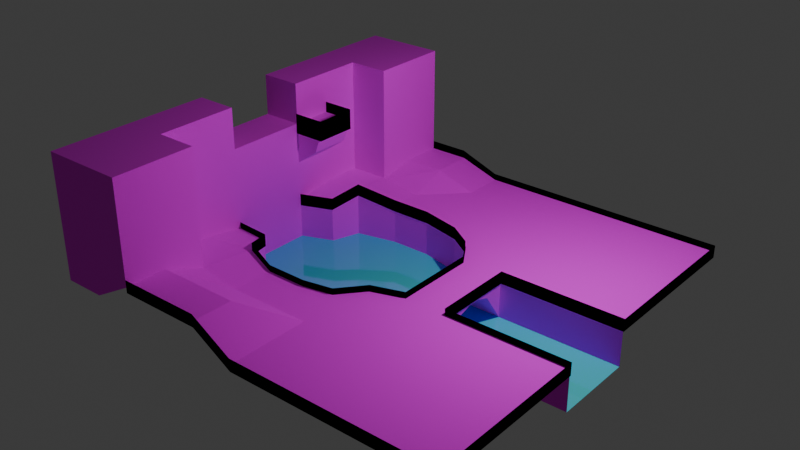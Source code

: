 # Source: TestMapBase.blend  (saved by Blender 4.4.32; exported with 4.5.12 LTS)
import bpy
from mathutils import Matrix  # noqa: F401  (used for matrix-valued properties, if any)

bpy.ops.wm.read_factory_settings(use_empty=True)
scene = bpy.context.scene
scene.name = 'Scene'

# ---- collections
col_collection = bpy.data.collections.new('Collection'); scene.collection.children.link(col_collection)

# ---- images (referenced by path relative to the original .blend; pixels are not part of the script)
import os
ASSET_DIR = os.environ.get("B2B_ASSET_DIR", "")  # directory of the original .blend (textures are referenced by path, not embedded)
HERE = os.path.dirname(os.path.abspath(__file__))  # packed textures are extracted next to this script under _unpacked/

def load_image(name, relpath, width, height, colorspace="sRGB"):
    """Load a texture the original file referenced (path relative to the .blend, or extracted next to this script)."""
    p = next((c for c in (os.path.join(HERE, relpath), os.path.join(ASSET_DIR, relpath)) if relpath and os.path.exists(c)), "")
    if p:
        img = bpy.data.images.load(p, check_existing=True)
        img.name = name
    else:  # same state as the original file: an image datablock whose file is absent (Cycles renders it pink)
        img = bpy.data.images.new(name, width, height)
        img.source = "FILE"
        img.filepath = "//" + (relpath or name)
    img.colorspace_settings.name = colorspace
    return img
img_grass_png = load_image('Grass.png', 'Grass.png', 1024, 1024, 'sRGB')
img_dirt_png = load_image('Dirt.png', 'Dirt.png', 1024, 1024, 'sRGB')
img_grassside_png = load_image('GrassSide.png', 'GrassSide.png', 1024, 1024, 'sRGB')

# ---- materials (node trees are filled in below, after node groups)
mat_grasstop = bpy.data.materials.new('GrassTop')
mat_dirt = bpy.data.materials.new('Dirt')
mat_water = bpy.data.materials.new('Water')
mat_material_001 = bpy.data.materials.new('Material.001')
mat_material_001.preview_render_type = 'FLAT'

# ---- material node trees
mat_grasstop.use_nodes = True; mat_grasstop.node_tree.nodes.clear()
_N = mat_grasstop.node_tree.nodes; _L = mat_grasstop.node_tree.links
n0 = _N.new('ShaderNodeBsdfPrincipled'); n0.name = 'Principled BSDF'; n0.location = (10, 300)
n0.inputs[2].default_value = 1.0
n1 = _N.new('ShaderNodeOutputMaterial'); n1.name = 'Material Output'; n1.location = (300, 300)
n2 = _N.new('ShaderNodeTexImage'); n2.name = 'Image Texture'; n2.location = (-280, 280)
n2.image = img_grass_png
_L.new(n0.outputs[0], n1.inputs[0])
_L.new(n2.outputs[0], n0.inputs[0])
n1.is_active_output = True
mat_dirt.use_nodes = True; mat_dirt.node_tree.nodes.clear()
_N = mat_dirt.node_tree.nodes; _L = mat_dirt.node_tree.links
n0 = _N.new('ShaderNodeBsdfPrincipled'); n0.name = 'Principled BSDF'; n0.location = (10, 300)
n0.inputs[2].default_value = 1.0
n1 = _N.new('ShaderNodeOutputMaterial'); n1.name = 'Material Output'; n1.location = (300, 300)
n2 = _N.new('ShaderNodeTexImage'); n2.name = 'Image Texture'; n2.location = (-280, 280)
n2.image = img_dirt_png
_L.new(n0.outputs[0], n1.inputs[0])
_L.new(n2.outputs[0], n0.inputs[0])
n1.is_active_output = True
mat_water.use_nodes = True; mat_water.node_tree.nodes.clear()
_N = mat_water.node_tree.nodes; _L = mat_water.node_tree.links
n0 = _N.new('ShaderNodeBsdfPrincipled'); n0.name = 'Principled BSDF'; n0.location = (10, 300)
n0.inputs[0].default_value = (0.09507, 0.8904, 0.9153, 1.0)
n0.inputs[1].default_value = 0.252
n0.inputs[2].default_value = 0.05512
n1 = _N.new('ShaderNodeOutputMaterial'); n1.name = 'Material Output'; n1.location = (300, 300)
_L.new(n0.outputs[0], n1.inputs[0])
n1.is_active_output = True
mat_material_001.use_nodes = True; mat_material_001.node_tree.nodes.clear()
_N = mat_material_001.node_tree.nodes; _L = mat_material_001.node_tree.links
n0 = _N.new('ShaderNodeBsdfPrincipled'); n0.name = 'Principled BSDF'; n0.location = (10, 300)
n0.inputs[2].default_value = 1.0
n1 = _N.new('ShaderNodeOutputMaterial'); n1.name = 'Material Output'; n1.location = (300, 300)
n1.target = 'EEVEE'
n2 = _N.new('ShaderNodeTexImage'); n2.name = 'Image Texture'; n2.location = (-280, 280)
n2.image = img_grassside_png
_L.new(n0.outputs[0], n1.inputs[0])
_L.new(n2.outputs[0], n0.inputs[0])
_L.new(n2.outputs[1], n0.inputs[4])
n1.is_active_output = True

# ---- world
world_world = bpy.data.worlds.new('World'); scene.world = world_world
world_world.use_nodes = True; world_world.node_tree.nodes.clear()
_N = world_world.node_tree.nodes; _L = world_world.node_tree.links
n0 = _N.new('ShaderNodeOutputWorld'); n0.name = 'World Output'; n0.location = (300, 300)
n1 = _N.new('ShaderNodeBackground'); n1.name = 'Background'; n1.location = (10, 300)
n1.inputs[0].default_value = (0.05088, 0.05088, 0.05088, 1.0)
_L.new(n1.outputs[0], n0.inputs[0])
n0.is_active_output = True
world_world.color = (0.05088, 0.05088, 0.05088)
world_world.sun_shadow_jitter_overblur = 0.0

# ---- lights
light_light = bpy.data.lights.new('Light', 'POINT')
light_light.energy = 1000.0
light_light.shadow_soft_size = 0.1

# ---- meshes
me_grid = bpy.data.meshes.new('Grid')
me_grid.from_pydata([(-5.0, -5.0, 0.0), (-4.0, -5.0, 0.0), (-3.0, -5.0, 0.5617), (-2.0, -5.0, 0.5617), (-1.0, -5.0, 0.5617), (0.0, -5.0, 0.0), (1.0, -5.0, 0.0), (2.0, -5.0, 0.0), (3.0, -5.0, 0.0), (4.0, -5.0, 0.0), (5.0, -5.0, 0.0), (-5.0, -4.0, 0.0), (-4.0, -3.0, 2.0), (-3.0, -4.0, 0.5617), (-2.0, -4.0, 0.5617), (-1.0, -4.0, 0.5617), (0.0, -4.0, 0.0), (1.0, -4.0, 0.0), (2.0, -4.0, 0.0), (3.0, -4.0, 0.0), (4.0, -4.0, 0.0), (5.0, -4.0, 0.0), (-5.0, -3.0, 0.0), (-4.0, -3.0, 0.1579), (-3.0, -3.0, 0.1579), (-2.0, -3.0, 0.0), (-1.0, -3.0, 0.0), (0.0, -3.0, 0.0), (1.0, -3.0, 0.0), (2.0, -3.0, 0.0), (3.0, -3.0, 0.0), (4.0, -3.0, 0.0), (5.0, -3.0, 0.0), (-5.0, -2.0, 0.0), (-4.0, -2.0, 0.1579), (-2.803, -1.77, 0.1579), (-2.0, -2.0, 0.0), (-1.0, -2.0, 0.0), (-0.2722, -1.861, -7.451e-09), (1.0, -2.0, 0.0), (2.0, -2.0, 0.0), (3.0, -2.0, 0.0), (4.0, -2.0, 0.0), (5.0, -2.0, 0.0), (-5.0, -1.0, 0.0), (-4.0, -1.0, 0.0), (-3.124, -1.07, -1.118e-08), (-4.0, -1.0, 1.0), (-5.0, -1.0, 1.0), (0.233, -1.258, 0.0), (1.0, -1.0, 0.0), (2.0, -1.0, 0.0), (3.0, -1.0, 0.0), (4.0, -1.0, 0.0), (5.0, -1.0, 0.0), (-5.0, 0.0, 0.0), (-4.0, 0.0, 0.0), (-4.0, -2.0, 1.0), (-5.0, -2.0, 1.0), (-3.0, -3.0, 1.0), (-4.0, -3.0, 1.0), (-5.0, -3.0, 1.0), (-3.0, -4.0, 1.0), (-3.0, -5.0, 1.0), (-4.0, -3.0, 3.0), (-5.0, -4.0, 1.0), (-5.0, 1.0, 0.0), (-4.0, 1.0, 0.0), (-3.227, 1.304, 7.451e-09), (-4.0, -5.0, 1.0), (-5.0, -5.0, 1.0), (0.6046, 1.62, 7.451e-09), (1.0, 1.0, 0.0), (2.0, 1.0, 0.0), (3.0, 1.0, 0.0), (4.0, 1.0, 0.0), (5.0, 1.0, 0.0), (-5.0, 2.0, 0.0), (-4.0, 2.0, 0.16), (-3.0, 2.0, 0.16), (-2.0, 2.227, 0.0), (-1.0, 2.227, 0.0), (0.0, 2.0, 0.0), (1.0, 2.0, 0.0), (2.0, 2.0, 0.0), (3.0, 2.0, 0.0), (4.0, 2.0, 0.0), (5.0, 2.0, 0.0), (-5.0, 3.0, 0.0), (-4.0, 3.0, 0.16), (-3.0, 3.0, 0.16), (-2.0, 3.0, 0.0), (-1.0, 3.0, 0.0), (0.0, 3.0, 0.0), (1.0, 3.0, 0.0), (2.0, 3.0, 0.0), (3.0, 3.0, 0.0), (4.0, 3.0, 0.0), (5.0, 3.0, 0.0), (-5.0, 4.0, 0.0), (-3.0, -3.0, 2.0), (-3.0, 4.0, 0.3295), (-2.0, 4.0, 0.3295), (-1.0, 4.0, 0.0), (0.0, 4.0, 0.0), (1.0, 4.0, 0.0), (2.0, 4.0, 0.0), (3.0, 4.0, 0.0), (4.0, 4.0, 0.0), (5.0, 4.0, 0.0), (-5.0, 5.0, 0.0), (-4.0, 5.0, 0.0), (-3.0, 5.0, 0.3295), (-2.0, 5.0, 0.3295), (-1.0, 5.0, 0.0), (0.0, 5.0, 0.0), (1.0, 5.0, 0.0), (2.0, 5.0, 0.0), (3.0, 5.0, 0.0), (4.0, 5.0, 0.0), (5.0, 5.0, 0.0), (-2.0, -2.0, -1.0), (-2.803, -1.77, -1.0), (-1.0, -2.0, -1.0), (-0.2722, -1.861, -1.0), (-3.124, -1.07, -1.0), (-4.0, -1.0, -1.0), (-2.0, -1.0, -1.0), (-1.0, -1.0, -1.0), (0.233, -1.258, -1.0), (1.0, -1.0, -1.0), (2.0, -1.0, -1.0), (3.0, -1.0, -1.0), (4.0, -1.0, -1.0), (5.0, -1.0, -1.0), (-4.0, 0.0, -1.0), (-3.0, 0.0, -1.0), (-2.0, 0.0, -1.0), (-1.0, 0.0, -1.0), (0.0, 0.0, -1.0), (1.0, 0.0, -1.0), (2.0, 0.0, -1.0), (3.0, 0.0, -1.0), (4.0, 0.0, -1.0), (5.0, 0.0, -1.0), (-4.0, 1.0, -1.0), (-3.227, 1.304, -1.0), (-2.0, 1.0, -1.0), (-1.0, 1.0, -1.0), (0.6046, 1.62, -1.0), (1.0, 1.0, -1.0), (2.0, 1.0, -1.0), (3.0, 1.0, -1.0), (4.0, 1.0, -1.0), (5.0, 1.0, -1.0), (-3.0, 2.0, -1.0), (-2.0, 2.227, -1.0), (-1.0, 2.227, -1.0), (0.0, 2.0, -1.0), (-5.0, 0.0, 1.0), (-4.0, 0.0, 1.0), (-5.0, 1.0, 1.0), (-4.0, 1.0, 1.0), (-5.0, 2.0, 1.0), (-4.0, 2.0, 1.0), (-5.0, 3.0, 1.0), (-4.0, 3.0, 1.0), (-3.0, 3.0, 1.0), (-5.0, 4.0, 1.0), (-3.0, -3.0, 3.0), (-3.0, 4.0, 1.0), (-5.0, 5.0, 1.0), (-4.0, 5.0, 1.0), (-3.0, 5.0, 1.0), (-3.0, -4.0, 2.0), (-5.0, -3.0, 2.0), (-5.0, -4.0, 2.0), (-3.0, -5.0, 2.0), (-4.0, -5.0, 2.0), (-5.0, -5.0, 2.0), (-5.0, -2.0, 2.0), (-4.0, -2.0, 2.0), (-5.0, -1.0, 2.0), (-4.0, -1.0, 2.0), (-5.0, 0.0, 2.0), (-4.0, 0.0, 2.0), (-5.0, 1.0, 2.0), (-4.0, 1.0, 2.0), (-5.0, 2.0, 2.0), (-4.0, 2.0, 2.0), (-5.0, 3.0, 2.0), (-4.0, 3.0, 2.0), (-3.0, 3.0, 2.0), (-5.0, 4.0, 2.0), (-3.0, 4.0, 2.0), (-5.0, 5.0, 2.0), (-4.0, 5.0, 2.0), (-3.0, 5.0, 2.0), (-3.0, -4.0, 3.0), (-5.0, -3.0, 3.0), (-4.0, -4.0, 3.0), (-5.0, -4.0, 3.0), (-3.0, -5.0, 3.0), (-4.0, -5.0, 3.0), (-5.0, -5.0, 3.0), (-5.0, -2.0, 3.0), (-4.0, -2.0, 3.0), (-5.0, -1.0, 3.0), (-4.0, -1.0, 3.0), (-4.0, 1.0, 3.0), (-5.0, 1.0, 3.0), (-5.0, 2.0, 3.0), (-4.0, 2.0, 3.0), (-5.0, 3.0, 3.0), (-4.0, 3.0, 3.0), (-3.0, 3.0, 3.0), (-5.0, 4.0, 3.0), (-4.0, 4.0, 3.0), (-3.0, 4.0, 3.0), (-5.0, 5.0, 3.0), (-4.0, 5.0, 3.0), (-3.0, 5.0, 3.0), (2.0, 0.5146, -0.3029), (2.0, 0.6803, 0.0), (1.0, 0.5146, -0.3029), (1.0, 0.6803, 0.0), (2.0, -0.533, 0.0), (1.0, -0.533, 0.0), (1.0, -0.4246, -0.2923), (2.0, -0.4246, -0.2923), (2.0, 0.2015, -0.2001), (2.0, -0.1115, -0.1966), (1.0, -0.1115, -0.1966), (1.0, 0.2015, -0.2001), (1.0, -0.1286, 0.0), (1.0, 0.2759, 0.0), (2.0, -0.1286, 0.0), (2.0, 0.2759, 0.0), (-3.209, 2.0, 2.0), (-3.422, 2.0, 1.41), (-3.422, 1.0, 1.41), (-3.209, 1.0, 2.0)], [], [(90, 101, 170, 167), (112, 111, 172, 173), (2, 3, 14, 13), (3, 4, 15, 14), (4, 5, 16, 15), (5, 6, 17, 16), (6, 7, 18, 17), (7, 8, 19, 18), (8, 9, 20, 19), (9, 10, 21, 20), (77, 66, 161, 163), (78, 89, 166, 164), (13, 14, 25, 24), (14, 15, 26, 25), (15, 16, 27, 26), (16, 17, 28, 27), (17, 18, 29, 28), (18, 19, 30, 29), (19, 20, 31, 30), (20, 21, 32, 31), (101, 112, 173, 170), (23, 24, 35, 34), (24, 25, 36, 35), (25, 26, 37, 36), (26, 27, 38, 37), (27, 28, 39, 38), (28, 29, 40, 39), (29, 30, 41, 40), (30, 31, 42, 41), (31, 32, 43, 42), (88, 77, 163, 165), (34, 35, 46, 45), (79, 68, 146, 155), (131, 130, 228, 229), (82, 81, 157, 158), (38, 39, 50, 49), (39, 40, 51, 50), (40, 41, 52, 51), (41, 42, 53, 52), (42, 43, 54, 53), (22, 11, 65, 61), (74, 73, 151, 152), (67, 56, 135, 145), (71, 82, 158, 149), (53, 54, 134, 133), (49, 50, 130, 129), (81, 80, 156, 157), (73, 72, 225, 223), (45, 46, 125, 126), (37, 38, 124, 123), (23, 34, 57, 60), (52, 53, 133, 132), (48, 58, 180, 182), (46, 35, 122, 125), (76, 75, 153, 154), (80, 79, 155, 156), (72, 71, 149, 150), (36, 37, 123, 121), (69, 63, 177, 178), (38, 49, 129, 124), (111, 110, 171, 172), (67, 68, 79, 78), (68, 67, 145, 146), (51, 52, 132, 131), (75, 74, 152, 153), (71, 72, 83, 82), (72, 73, 84, 83), (73, 74, 85, 84), (74, 75, 86, 85), (75, 76, 87, 86), (0, 1, 69, 70), (78, 79, 90, 89), (79, 80, 91, 90), (80, 81, 92, 91), (81, 82, 93, 92), (82, 83, 94, 93), (83, 84, 95, 94), (84, 85, 96, 95), (85, 86, 97, 96), (86, 87, 98, 97), (99, 88, 165, 168), (33, 22, 61, 58), (90, 91, 102, 101), (91, 92, 103, 102), (92, 93, 104, 103), (93, 94, 105, 104), (94, 95, 106, 105), (95, 96, 107, 106), (96, 97, 108, 107), (97, 98, 109, 108), (34, 45, 47, 57), (11, 0, 70, 65), (101, 102, 113, 112), (102, 103, 114, 113), (103, 104, 115, 114), (104, 105, 116, 115), (105, 106, 117, 116), (106, 107, 118, 117), (107, 108, 119, 118), (108, 109, 120, 119), (122, 121, 127, 125), (121, 123, 128, 127), (123, 124, 129, 128), (126, 125, 136, 135), (125, 127, 137, 136), (127, 128, 138, 137), (128, 129, 139, 138), (129, 130, 140, 139), (130, 131, 141, 140), (131, 132, 142, 141), (132, 133, 143, 142), (133, 134, 144, 143), (135, 136, 146, 145), (136, 137, 147, 146), (137, 138, 148, 147), (138, 139, 149, 148), (139, 140, 150, 149), (140, 141, 151, 150), (141, 142, 152, 151), (142, 143, 153, 152), (143, 144, 154, 153), (146, 147, 156, 155), (147, 148, 157, 156), (148, 149, 158, 157), (35, 36, 121, 122), (56, 45, 126, 135), (160, 162, 187, 185), (63, 62, 174, 177), (61, 65, 176, 175), (171, 168, 193, 195), (161, 159, 184, 186), (164, 166, 191, 189), (60, 57, 181, 12), (65, 70, 179, 176), (165, 163, 188, 190), (58, 61, 175, 180), (167, 170, 194, 192), (47, 160, 185, 183), (67, 78, 164, 162), (66, 55, 159, 161), (1, 2, 63, 69), (13, 24, 59, 62), (56, 67, 162, 160), (2, 13, 62, 63), (55, 44, 48, 159), (24, 23, 60, 59), (89, 90, 167, 166), (45, 56, 160, 47), (44, 33, 58, 48), (110, 99, 168, 171), (191, 192, 215, 214), (182, 180, 205, 207), (100, 12, 64, 169), (178, 177, 202, 203), (195, 193, 216, 219), (177, 174, 198, 202), (182, 183, 185, 184), (184, 185, 187, 186), (189, 191, 214, 212), (12, 181, 206, 64), (190, 188, 211, 213), (180, 175, 199, 205), (192, 194, 218, 215), (175, 176, 201, 199), (166, 167, 192, 191), (172, 171, 195, 196), (70, 69, 178, 179), (57, 47, 183, 181), (168, 165, 190, 193), (59, 60, 12, 100), (163, 161, 186, 188), (170, 173, 197, 194), (62, 59, 100, 174), (164, 189, 238, 239), (173, 172, 196, 197), (159, 48, 182, 184), (203, 202, 198, 200), (204, 203, 200, 201), (201, 200, 64, 199), (200, 198, 169, 64), (199, 64, 206, 205), (205, 206, 208, 207), (210, 209, 212, 211), (211, 212, 214, 213), (213, 214, 217, 216), (214, 215, 218, 217), (216, 217, 220, 219), (217, 218, 221, 220), (186, 187, 209, 210), (196, 195, 219, 220), (174, 100, 169, 198), (181, 183, 208, 206), (193, 190, 213, 216), (188, 186, 210, 211), (194, 197, 221, 218), (183, 182, 207, 208), (179, 178, 203, 204), (187, 189, 212, 209), (197, 196, 220, 221), (176, 179, 204, 201), (151, 73, 223, 222), (72, 150, 224, 225), (150, 151, 222, 224), (50, 51, 226, 227), (130, 50, 227, 228), (51, 131, 229, 226), (230, 233, 224, 222), (233, 235, 225, 224), (235, 237, 223, 225), (237, 230, 222, 223), (226, 229, 231, 236), (236, 231, 230, 237), (227, 226, 236, 234), (234, 236, 237, 235), (228, 227, 234, 232), (232, 234, 235, 233), (229, 228, 232, 231), (231, 232, 233, 230), (240, 239, 238, 241), (187, 162, 240, 241), (189, 187, 241, 238), (162, 164, 239, 240)])
me_grid.polygons.foreach_set('material_index', [1, 1, 0, 0, 0, 0, 0, 0, 0, 0, 1, 1, 0, 0, 0, 0, 0, 0, 0, 0, 1, 0, 0, 0, 0, 0, 0, 0, 0, 0, 1, 0, 1, 1, 1, 0, 0, 0, 0, 0, 1, 1, 1, 1, 1, 1, 1, 0, 1, 1, 1, 1, 1, 1, 1, 1, 1, 1, 1, 1, 1, 0, 1, 1, 1, 0, 0, 0, 0, 0, 1, 0, 0, 0, 0, 0, 0, 0, 0, 0, 1, 1, 0, 0, 0, 0, 0, 0, 0, 0, 1, 1, 0, 0, 0, 0, 0, 0, 0, 0, 2, 2, 2, 2, 2, 2, 2, 2, 2, 2, 2, 2, 2, 2, 2, 2, 2, 2, 2, 2, 2, 2, 2, 2, 1, 1, 1, 1, 1, 1, 1, 1, 1, 1, 1, 1, 1, 1, 1, 1, 1, 1, 1, 1, 1, 1, 1, 1, 1, 1, 1, 1, 1, 1, 1, 1, 1, 1, 1, 1, 1, 1, 1, 1, 1, 1, 1, 1, 1, 1, 1, 1, 1, 1, 1, 1, 1, 1, 1, 1, 1, 1, 1, 1, 1, 1, 1, 1, 1, 1, 1, 1, 1, 1, 1, 1, 1, 1, 1, 1, 1, 1, 1, 0, 1, 1, 1, 1, 0, 1, 1, 1, 0, 0, 1, 1, 1, 1, 1, 1, 0, 1])
_uv = me_grid.uv_layers.new(name='UVMap')
_uv.uv.foreach_set('vector', [-1.832, 1.533, -2.832, 1.363, -2.832, 0.6927, -1.832, 0.6927, 2.797, 1.363, 3.797, 1.693, 3.797, 0.6927, 2.797, 0.6927, 2.797, 6.168, 1.797, 6.168, 1.797, 5.168, 2.797, 5.168, 1.797, 6.168, 0.7969, 6.168, 0.7969, 5.168, 1.797, 5.168, -3.832, 0.7969, -3.832, -0.2031, -2.832, -0.2031, -2.832, 0.7969, -3.832, -0.2031, -3.832, -1.203, -2.832, -1.203, -2.832, -0.2031, -3.832, -1.203, -3.832, -2.203, -2.832, -2.203, -2.832, -1.203, -3.832, -2.203, -3.832, -3.203, -2.832, -3.203, -2.832, -2.203, -3.832, -3.203, -3.832, -4.203, -2.832, -4.203, -2.832, -3.203, -3.832, -4.203, -3.832, -5.203, -2.832, -5.203, -2.832, -4.203, -0.8317, 1.693, 0.1683, 1.693, 0.1683, 0.6927, -0.8317, 0.6927, -0.8317, 1.533, -1.832, 1.533, -1.832, 0.6927, -0.8317, 0.6927, -2.832, 2.797, -2.832, 1.797, -1.832, 1.797, -1.832, 2.797, -2.832, 1.797, -2.832, 0.7969, -1.832, 0.7969, -1.832, 1.797, -2.832, 0.7969, -2.832, -0.2031, -1.832, -0.2031, -1.832, 0.7969, -2.832, -0.2031, -2.832, -1.203, -1.832, -1.203, -1.832, -0.2031, -2.832, -1.203, -2.832, -2.203, -1.832, -2.203, -1.832, -1.203, -2.832, -2.203, -2.832, -3.203, -1.832, -3.203, -1.832, -2.203, -2.832, -3.203, -2.832, -4.203, -1.832, -4.203, -1.832, -3.203, -2.832, -4.203, -2.832, -5.203, -1.832, -5.203, -1.832, -4.203, -2.832, 1.363, -3.832, 1.363, -3.832, 0.6927, -2.832, 0.6927, -1.832, 3.797, -1.832, 2.797, -0.6017, 2.6, -0.8317, 3.797, -1.832, 2.797, -1.832, 1.797, -0.8317, 1.797, -0.6017, 2.6, -1.832, 1.797, -1.832, 0.7969, -0.8317, 0.7969, -0.8317, 1.797, -1.832, 0.7969, -1.832, -0.2031, -0.6922, 0.06913, -0.8317, 0.7969, -1.832, -0.2031, -1.832, -1.203, -0.8317, -1.203, -0.6922, 0.06913, -1.832, -1.203, -1.832, -2.203, -0.8317, -2.203, -0.8317, -1.203, -1.832, -2.203, -1.832, -3.203, -0.8317, -3.203, -0.8317, -2.203, -1.832, -3.203, -1.832, -4.203, -0.8317, -4.203, -0.8317, -3.203, -1.832, -4.203, -1.832, -5.203, -0.8317, -5.203, -0.8317, -4.203, -1.832, 1.693, -0.8317, 1.693, -0.8317, 0.6927, -1.832, 0.6927, -0.8317, 3.797, -0.6017, 2.6, 0.09854, 2.921, 0.1683, 3.797, 1.065, -0.3438, 0.3696, -0.5038, 0.3696, -1.504, 1.065, -1.504, 2.437, -1.504, 1.437, -1.504, 1.437, -0.7961, 2.437, -0.7961, 0.4368, -0.5038, -0.5632, -0.5038, -0.5632, -1.504, 0.4368, -1.504, -0.6922, 0.06913, -0.8317, -1.203, 0.1683, -1.203, -0.09007, -0.4361, -0.8317, -1.203, -0.8317, -2.203, 0.1683, -2.203, 0.1683, -1.203, -0.8317, -2.203, -0.8317, -3.203, 0.1683, -3.203, 0.1683, -2.203, -0.8317, -3.203, -0.8317, -4.203, 0.1683, -4.203, 0.1683, -3.203, -0.8317, -4.203, -0.8317, -5.203, 0.1683, -5.203, 0.1683, -4.203, 4.168, 1.693, 5.168, 1.693, 5.168, 0.6927, 4.168, 0.6927, 3.437, -0.5038, 2.437, -0.5038, 2.437, -1.504, 3.437, -1.504, 0.06543, -0.5038, -0.9346, -0.5038, -0.9346, -1.504, 0.06543, -1.504, 1.041, -0.5038, 0.4368, -0.5038, 0.4368, -1.504, 1.041, -1.504, 4.437, -0.5038, 5.437, -0.5038, 5.437, -1.504, 4.437, -1.504, 0.6699, -0.5038, 1.437, -0.5038, 1.437, -1.504, 0.6699, -1.504, -0.5632, -0.5038, -1.563, -0.5038, -1.563, -1.504, -0.5632, -1.504, 2.168, -2.203, 2.168, -1.203, 1.849, -1.203, 1.849, -2.203, -3.563, -0.5038, -2.687, -0.5038, -2.687, -1.504, -3.563, -1.504, -0.5632, -0.5038, 0.1646, -0.5038, 0.1646, -1.504, -0.5632, -1.504, 4.168, 1.535, 3.168, 1.535, 3.168, 0.6927, 4.168, 0.6927, 3.437, -0.5038, 4.437, -0.5038, 4.437, -1.504, 3.437, -1.504, 2.168, 0.6927, 3.168, 0.6927, 3.168, -0.3073, 2.168, -0.3073, -2.004, -0.5038, -2.705, -0.346, -2.705, -1.504, -2.004, -1.504, 5.437, -0.5038, 4.437, -0.5038, 4.437, -1.504, 5.437, -1.504, -1.563, -0.5038, -2.563, -0.3438, -2.563, -1.504, -1.563, -1.504, 0.06543, -0.5038, 0.6853, -0.5038, 0.6853, -1.504, 0.06543, -1.504, -1.563, -0.5038, -0.5632, -0.5038, -0.5632, -1.504, -1.563, -1.504, 3.797, 0.6927, 2.797, 0.6927, 2.797, -0.3073, 3.797, -0.3073, -2.795, -0.5038, -2.193, -0.5038, -2.193, -1.504, -2.795, -1.504, 3.797, 1.693, 4.797, 1.693, 4.797, 0.6927, 3.797, 0.6927, 2.168, 3.797, 2.472, 3.024, 3.168, 2.797, 3.168, 3.797, -2.79, -0.5038, -3.563, -0.5038, -3.563, -1.504, -2.79, -1.504, 2.437, -0.5038, 3.437, -0.5038, 3.437, -1.504, 2.437, -1.504, 4.437, -0.5038, 3.437, -0.5038, 3.437, -1.504, 4.437, -1.504, 2.788, -0.8077, 2.168, -1.203, 3.168, -1.203, 3.168, -0.2031, 2.168, -1.203, 2.168, -2.203, 3.168, -2.203, 3.168, -1.203, 2.168, -2.203, 2.168, -3.203, 3.168, -3.203, 3.168, -2.203, 2.168, -3.203, 2.168, -4.203, 3.168, -4.203, 3.168, -3.203, 2.168, -4.203, 2.168, -5.203, 3.168, -5.203, 3.168, -4.203, 4.797, 1.693, 3.797, 1.693, 3.797, 0.6927, 4.797, 0.6927, 3.168, 3.797, 3.168, 2.797, 4.168, 2.797, 4.168, 3.797, 3.168, 2.797, 3.396, 1.797, 4.168, 1.797, 4.168, 2.797, 3.396, 1.797, 3.396, 0.7969, 4.168, 0.7969, 4.168, 1.797, 3.396, 0.7969, 3.168, -0.2031, 4.168, -0.2031, 4.168, 0.7969, 3.168, -0.2031, 3.168, -1.203, 4.168, -1.203, 4.168, -0.2031, 3.168, -1.203, 3.168, -2.203, 4.168, -2.203, 4.168, -1.203, 3.168, -2.203, 3.168, -3.203, 4.168, -3.203, 4.168, -2.203, 3.168, -3.203, 3.168, -4.203, 4.168, -4.203, 4.168, -3.203, 3.168, -4.203, 3.168, -5.203, 4.168, -5.203, 4.168, -4.203, -2.832, 1.693, -1.832, 1.693, -1.832, 0.6927, -2.832, 0.6927, 3.168, 1.693, 4.168, 1.693, 4.168, 0.6927, 3.168, 0.6927, 4.168, 2.797, 4.168, 1.797, 5.168, 1.797, 5.168, 2.797, 4.168, 1.797, 4.168, 0.7969, 5.168, 0.7969, 5.168, 1.797, 4.168, 0.7969, 4.168, -0.2031, 5.168, -0.2031, 5.168, 0.7969, 4.168, -0.2031, 4.168, -1.203, 5.168, -1.203, 5.168, -0.2031, 4.168, -1.203, 4.168, -2.203, 5.168, -2.203, 5.168, -1.203, 4.168, -2.203, 4.168, -3.203, 5.168, -3.203, 5.168, -2.203, 4.168, -3.203, 4.168, -4.203, 5.168, -4.203, 5.168, -3.203, 4.168, -4.203, 4.168, -5.203, 5.168, -5.203, 5.168, -4.203, 3.168, 1.535, 2.168, 1.693, 2.168, 0.6927, 3.168, 0.6927, 5.168, 1.693, 6.168, 1.693, 6.168, 0.6927, 5.168, 0.6927, 5.168, 2.797, 5.168, 1.797, 6.168, 1.797, 6.168, 2.797, 5.168, 1.797, 5.168, 0.7969, 6.168, 0.7969, 6.168, 1.797, 5.168, 0.7969, 5.168, -0.2031, 6.168, -0.2031, 6.168, 0.7969, 5.168, -0.2031, 5.168, -1.203, 6.168, -1.203, 6.168, -0.2031, 5.168, -1.203, 5.168, -2.203, 6.168, -2.203, 6.168, -1.203, 5.168, -2.203, 5.168, -3.203, 6.168, -3.203, 6.168, -2.203, 5.168, -3.203, 5.168, -4.203, 6.168, -4.203, 6.168, -3.203, 5.168, -4.203, 5.168, -5.203, 6.168, -5.203, 6.168, -4.203, -0.6017, 2.6, -0.8317, 1.797, 0.1683, 1.797, 0.09854, 2.921, -0.8317, 1.797, -0.8317, 0.7969, 0.1683, 0.7969, 0.1683, 1.797, -0.8317, 0.7969, -0.6922, 0.06913, -0.09007, -0.4361, 0.1683, 0.7969, 0.1683, 3.797, 0.09854, 2.921, 1.168, 2.797, 1.168, 3.797, 0.09854, 2.921, 0.1683, 1.797, 1.168, 1.797, 1.168, 2.797, 0.1683, 1.797, 0.1683, 0.7969, 1.168, 0.7969, 1.168, 1.797, 0.1683, 0.7969, -0.09007, -0.4361, 1.168, -0.2031, 1.168, 0.7969, -0.09007, -0.4361, 0.1683, -1.203, 1.168, -1.203, 1.168, -0.2031, 0.1683, -1.203, 0.1683, -2.203, 1.168, -2.203, 1.168, -1.203, 0.1683, -2.203, 0.1683, -3.203, 1.168, -3.203, 1.168, -2.203, 0.1683, -3.203, 0.1683, -4.203, 1.168, -4.203, 1.168, -3.203, 0.1683, -4.203, 0.1683, -5.203, 1.168, -5.203, 1.168, -4.203, 1.168, 3.797, 1.168, 2.797, 2.472, 3.024, 2.168, 3.797, 1.168, 2.797, 1.168, 1.797, 2.168, 1.797, 2.472, 3.024, 1.168, 1.797, 1.168, 0.7969, 2.168, 0.7969, 2.168, 1.797, 1.168, 0.7969, 1.168, -0.2031, 2.788, -0.8077, 2.168, 0.7969, 1.168, -0.2031, 1.168, -1.203, 2.168, -1.203, 2.788, -0.8077, 1.168, -1.203, 1.168, -2.203, 2.168, -2.203, 2.168, -1.203, 1.168, -2.203, 1.168, -3.203, 2.168, -3.203, 2.168, -2.203, 1.168, -3.203, 1.168, -4.203, 2.168, -4.203, 2.168, -3.203, 1.168, -4.203, 1.168, -5.203, 2.168, -5.203, 2.168, -4.203, 2.472, 3.024, 2.168, 1.797, 3.396, 1.797, 3.168, 2.797, 2.168, 1.797, 2.168, 0.7969, 3.396, 0.7969, 3.396, 1.797, 2.168, 0.7969, 2.788, -0.8077, 3.168, -0.2031, 3.396, 0.7969, -2.367, -0.346, -1.563, -0.5038, -1.563, -1.504, -2.367, -1.504, -0.9346, -0.5038, -1.935, -0.5038, -1.935, -1.504, -0.9346, -1.504, 1.168, 0.6927, 0.1683, 0.6927, 0.1683, -0.3073, 1.168, -0.3073, 6.168, 0.6927, 5.168, 0.6927, 5.168, -0.3073, 6.168, -0.3073, 4.168, 0.6927, 5.168, 0.6927, 5.168, -0.3073, 4.168, -0.3073, -3.832, 0.6927, -2.832, 0.6927, -2.832, -0.3073, -3.832, -0.3073, 0.1683, 0.6927, 1.168, 0.6927, 1.168, -0.3073, 0.1683, -0.3073, -0.8317, 0.6927, -1.832, 0.6927, -1.832, -0.3073, -0.8317, -0.3073, 4.168, 0.6927, 3.168, 0.6927, 3.168, -0.3073, 4.168, -0.3073, 5.168, 0.6927, 6.168, 0.6927, 6.168, -0.3073, 5.168, -0.3073, -1.832, 0.6927, -0.8317, 0.6927, -0.8317, -0.3073, -1.832, -0.3073, 3.168, 0.6927, 4.168, 0.6927, 4.168, -0.3073, 3.168, -0.3073, -1.832, 0.6927, -2.832, 0.6927, -2.832, -0.3073, -1.832, -0.3073, 2.168, 0.6927, 1.168, 0.6927, 1.168, -0.3073, 2.168, -0.3073, 0.1683, 1.693, -0.8317, 1.533, -0.8317, 0.6927, 0.1683, 0.6927, 0.1683, 1.693, 1.168, 1.693, 1.168, 0.6927, 0.1683, 0.6927, 3.797, 1.693, 2.797, 1.131, 2.797, 0.6927, 3.797, 0.6927, 5.168, 1.131, 4.168, 1.535, 4.168, 0.6927, 5.168, 0.6927, 1.168, 1.693, 0.1683, 1.693, 0.1683, 0.6927, 1.168, 0.6927, 6.168, 1.131, 5.168, 1.131, 5.168, 0.6927, 6.168, 0.6927, 1.168, 1.693, 2.168, 1.693, 2.168, 0.6927, 1.168, 0.6927, 2.797, 1.535, 3.797, 1.535, 3.797, 0.6927, 2.797, 0.6927, 3.797, 1.533, 2.797, 1.533, 2.797, 0.6927, 3.797, 0.6927, 2.168, 1.693, 1.168, 1.693, 1.168, 0.6927, 2.168, 0.6927, 2.168, 1.693, 3.168, 1.693, 3.168, 0.6927, 2.168, 0.6927, -3.832, 1.693, -2.832, 1.693, -2.832, 0.6927, -3.832, 0.6927, 3.797, -0.3073, 2.797, -0.3073, 2.797, -1.307, 3.797, -1.307, 2.168, -0.3073, 3.168, -0.3073, 3.168, -1.307, 2.168, -1.307, 2.797, -0.3073, 3.797, -0.3073, 3.797, -1.307, 2.797, -1.307, 3.797, -0.3073, 2.797, -0.3073, 2.797, -1.307, 3.797, -1.307, -3.832, -0.3073, -2.832, -0.3073, -2.832, -1.307, -3.832, -1.307, 6.168, -0.3073, 5.168, -0.3073, 5.168, -1.307, 6.168, -1.307, 4.797, 2.168, 3.797, 2.168, 3.797, 1.168, 4.797, 1.168, 4.797, 1.168, 3.797, 1.168, 3.797, 0.1683, 4.797, 0.1683, -0.8317, -0.3073, -1.832, -0.3073, -1.832, -1.307, -0.8317, -1.307, 4.168, -0.3073, 3.168, -0.3073, 3.168, -1.307, 4.168, -1.307, -1.832, -0.3073, -0.8317, -0.3073, -0.8317, -1.307, -1.832, -1.307, 3.168, -0.3073, 4.168, -0.3073, 4.168, -1.307, 3.168, -1.307, -1.832, -0.3073, -2.832, -0.3073, -2.832, -1.307, -1.832, -1.307, 4.168, -0.3073, 5.168, -0.3073, 5.168, -1.307, 4.168, -1.307, 3.797, 0.6927, 2.797, 0.6927, 2.797, -0.3073, 3.797, -0.3073, 3.797, 0.6927, 4.797, 0.6927, 4.797, -0.3073, 3.797, -0.3073, 4.797, 0.6927, 3.797, 0.6927, 3.797, -0.3073, 4.797, -0.3073, 3.168, 0.6927, 2.168, 0.6927, 2.168, -0.3073, 3.168, -0.3073, -2.832, 0.6927, -1.832, 0.6927, -1.832, -0.3073, -2.832, -0.3073, 2.797, 0.6927, 3.797, 0.6927, 3.797, -0.3073, 2.797, -0.3073, -0.8317, 0.6927, 0.1683, 0.6927, 0.1683, -0.3073, -0.8317, -0.3073, -2.832, 0.6927, -3.832, 0.6927, -3.832, -0.3073, -2.832, -0.3073, 5.168, 0.6927, 4.168, 0.6927, 4.168, -0.3073, 5.168, -0.3073, 0.158, -0.1026, 0.158, 0.8974, 0.9485, 0.8974, 0.7355, 0.3078, 2.797, 0.6927, 3.797, 0.6927, 3.797, -0.3073, 2.797, -0.3073, 1.168, 0.6927, 2.168, 0.6927, 2.168, -0.3073, 1.168, -0.3073, 3.797, 6.168, 2.797, 6.168, 2.797, 5.168, 3.797, 5.168, 4.797, 6.168, 3.797, 6.168, 3.797, 5.168, 4.797, 5.168, 4.797, 5.168, 3.797, 5.168, 3.797, 4.168, 4.797, 4.168, 3.797, 5.168, 2.797, 5.168, 2.797, 4.168, 3.797, 4.168, 4.797, 4.168, 3.797, 4.168, 3.797, 3.168, 4.797, 3.168, 4.797, 3.168, 3.797, 3.168, 3.797, 2.168, 4.797, 2.168, 4.797, 0.1683, 3.797, 0.1683, 3.797, -0.8317, 4.797, -0.8317, 4.797, -0.8317, 3.797, -0.8317, 3.797, -1.832, 4.797, -1.832, 4.797, -1.832, 3.797, -1.832, 3.797, -2.832, 4.797, -2.832, 3.797, -1.832, 2.797, -1.832, 2.797, -2.832, 3.797, -2.832, 4.797, -2.832, 3.797, -2.832, 3.797, -3.832, 4.797, -3.832, 3.797, -2.832, 2.797, -2.832, 2.797, -3.832, 3.797, -3.832, 4.797, -0.3073, 3.797, -0.3073, 3.797, -1.307, 4.797, -1.307, 3.797, -0.3073, 4.797, -0.3073, 4.797, -1.307, 3.797, -1.307, 5.168, -0.3073, 4.168, -0.3073, 4.168, -1.307, 5.168, -1.307, 3.168, -0.3073, 2.168, -0.3073, 2.168, -1.307, 3.168, -1.307, -2.832, -0.3073, -1.832, -0.3073, -1.832, -1.307, -2.832, -1.307, -0.8317, -0.3073, 0.1683, -0.3073, 0.1683, -1.307, -0.8317, -1.307, -2.832, -0.3073, -3.832, -0.3073, -3.832, -1.307, -2.832, -1.307, 3.797, -0.3073, 4.797, -0.3073, 4.797, -1.307, 3.797, -1.307, 4.797, -0.3073, 3.797, -0.3073, 3.797, -1.307, 4.797, -1.307, 0.1683, -0.3073, -0.8317, -0.3073, -0.8317, -1.307, 0.1683, -1.307, 2.797, -0.3073, 3.797, -0.3073, 3.797, -1.307, 2.797, -1.307, 5.168, -0.3073, 6.168, -0.3073, 6.168, -1.307, 5.168, -1.307, 0.06543, -1.504, 0.06543, -0.5038, -0.2543, -0.5038, -0.42, -0.8067, 0.06543, -0.5038, 0.06543, -1.504, -0.42, -0.8067, -0.2543, -0.5038, 1.437, -1.504, 2.437, -1.504, 2.437, -0.8067, 1.437, -0.8067, 0.1683, -1.203, 0.1683, -2.203, 0.6354, -2.203, 0.6354, -1.203, -1.935, -1.504, -1.935, -0.5038, -1.468, -0.5038, -1.359, -0.7961, -1.935, -0.5038, -1.935, -1.504, -1.359, -0.7961, -1.468, -0.5038, 2.437, 0.2221, 1.437, 0.2221, 1.437, 0.5351, 2.437, 0.5351, -0.7331, -0.7039, -0.6587, -0.5038, -0.2543, -0.5038, -0.42, -0.8067, 1.444, -1.203, 1.444, -2.203, 1.849, -2.203, 1.849, -1.203, -0.6587, -0.5038, -0.7331, -0.7039, -0.42, -0.8067, -0.2543, -0.5038, -1.468, -0.5038, -1.359, -0.7961, -1.046, -0.7004, -1.063, -0.5038, -1.063, -0.5038, -1.046, -0.7004, -0.7331, -0.7039, -0.6587, -0.5038, 0.6354, -1.203, 0.6354, -2.203, 1.04, -2.203, 1.04, -1.203, 1.04, -1.203, 1.04, -2.203, 1.444, -2.203, 1.444, -1.203, -1.359, -0.7961, -1.468, -0.5038, -1.063, -0.5038, -1.046, -0.7004, -1.046, -0.7004, -1.063, -0.5038, -0.6587, -0.5038, -0.7331, -0.7039, 2.437, -0.404, 1.437, -0.404, 1.437, -0.09097, 2.437, -0.09097, 2.437, -0.09097, 1.437, -0.09097, 1.437, 0.2221, 2.437, 0.2221, -0.0963, 1.344, -1.0, 1.344, -1.0, 0.4396, -0.0963, 0.4396, 0.158, 0.8974, 0.158, -0.1026, 0.7355, 0.3078, 0.9485, 0.8974, 0.158, 1.0, 0.158, 2.384e-07, 0.9485, 2.384e-07, 0.9485, 1.0, -0.05325, 1.128, 0.9468, 1.128, 0.9468, 0.5508, -0.05325, 0.5508])
me_grid.materials.append(mat_grasstop)
me_grid.materials.append(mat_dirt)
me_grid.materials.append(mat_water)
me_grid.update()
me_plane = bpy.data.meshes.new('Plane')
me_plane.from_pydata([(2.017, 0.9946, 0.1526), (2.017, 0.9946, -0.1526), (2.795, 1.298, 0.1526), (2.795, 1.298, -0.1526), (3.024, 1.999, 0.3534), (3.024, 1.999, 0.04827), (4.017, 2.214, 0.1526), (4.017, 2.214, -0.1526), (5.015, 2.217, 0.1526), (5.015, 2.217, -0.1526), (6.015, 1.988, 0.1526), (6.015, 1.988, -0.1526), (6.604, 1.61, 0.1526), (6.604, 1.61, -0.1526), (6.995, 0.9955, 0.1526), (6.995, 0.9955, -0.1526), (7.003, -0.9932, 0.1526), (7.003, -0.9932, -0.1526), (6.238, -1.249, 0.1526), (6.238, -1.249, -0.1526), (5.734, -1.853, 0.1526), (5.734, -1.853, -0.1526), (5.014, -1.995, 0.1526), (5.014, -1.995, -0.1526), (4.012, -1.988, 0.1526), (4.012, -1.988, -0.1526), (3.215, -1.758, 0.3257), (3.215, -1.758, 0.02059), (2.893, -1.051, 0.1526), (2.893, -1.051, -0.1526), (2.01, -0.9932, 0.1526), (2.01, -0.9932, -0.1526), (2.806, 0.9701, 1.764), (2.806, 2.002, 1.764), (2.806, 0.9701, 2.264), (2.806, 2.002, 2.264), (2.018, 0.9701, 1.764), (2.018, 0.9701, 2.264), (2.005, 2.002, 1.764), (2.005, 2.002, 2.264)], [], [(0, 1, 3, 2), (2, 3, 5, 4), (4, 5, 7, 6), (6, 7, 9, 8), (8, 9, 11, 10), (10, 11, 13, 12), (12, 13, 15, 14), (14, 15, 17, 16), (16, 17, 19, 18), (18, 19, 21, 20), (20, 21, 23, 22), (22, 23, 25, 24), (24, 25, 27, 26), (26, 27, 29, 28), (28, 29, 31, 30), (32, 33, 35, 34), (32, 34, 37, 36), (35, 33, 38, 39)])
_uv = me_plane.uv_layers.new(name='UVMap')
_uv.uv.foreach_set('vector', [-7.362, 0.9817, -7.362, 0.06748, -5.03, 0.06748, -5.03, 0.9817, 4.296, 0.9817, 4.296, 0.06748, 6.397, 0.06748, 6.397, 0.9817, -4.345, 0.9817, -4.345, 0.06748, -1.369, 0.06748, -1.369, 0.9817, -1.369, 0.9817, -1.369, 0.06748, 1.621, 0.06748, 1.621, 0.9817, 1.621, 0.9817, 1.621, 0.06748, 4.617, 0.06748, 4.617, 0.9817, 4.617, 0.9817, 4.617, 0.06748, 6.382, 0.06748, 6.382, 0.9817, 5.231, 0.9817, 5.231, 0.06748, 3.39, 0.06748, 3.39, 0.9817, 3.39, 0.9817, 3.39, 0.06748, -2.568, 0.06748, -2.568, 0.9817, 7.575, 0.9817, 7.575, 0.06748, 5.284, 0.06748, 5.284, 0.9817, -3.335, 0.9817, -3.335, 0.06748, -5.145, 0.06748, -5.145, 0.9817, 3.774, 0.9817, 3.774, 0.06748, 1.617, 0.06748, 1.617, 0.9817, 1.617, 0.9817, 1.617, 0.06748, -1.386, 0.06748, -1.386, 0.9817, -1.386, 0.9817, -1.386, 0.06748, -3.773, 0.06748, -3.773, 0.9817, -4.86, 0.9817, -4.86, 0.06748, -2.742, 0.06748, -2.742, 0.9817, -4.737, 0.9817, -4.737, 0.06748, -7.384, 0.06748, -7.384, 0.9817, -0.5319, 0.0, 1.532, 0.0, 1.532, 1.0, -0.5319, 1.0, 1.03, 0.0, 1.03, 1.0, -0.547, 1.0, -0.547, 0.0, 1.03, 1.0, 1.03, 0.0, -0.5733, 0.0, -0.5733, 1.0])
me_plane.materials.append(mat_material_001)
me_plane.update()
me_plane_001 = bpy.data.meshes.new('Plane.001')
me_plane_001.from_pydata([(2.017, -0.9883, 0.1526), (2.017, -0.9883, -0.1526), (2.017, 0.9946, 0.1526), (2.017, 0.9946, -0.1526), (5.015, 0.9946, 0.1526), (5.015, 0.9946, -0.1526), (5.016, -0.9883, 0.1526), (5.016, -0.9883, -0.1526), (5.016, -5.004, 0.1526), (5.016, -5.004, -0.1526), (0.0, -5.004, 0.1526), (0.0, -5.004, -0.1526), (-0.9912, -5.0, 0.7387), (-0.9912, -5.0, 0.4335), (-3.003, -5.0, 0.7387), (-3.003, -5.0, 0.4335), (5.015, 5.014, 0.1526), (5.015, 5.014, -0.1526), (-1.007, 5.014, 0.1526), (-1.007, 5.014, -0.1526), (-2.019, 5.014, 0.5245), (-2.019, 5.014, 0.2193), (-3.003, 5.014, 0.5245), (-3.003, 5.014, 0.2193)], [], [(0, 1, 3, 2), (2, 3, 5, 4), (1, 0, 6, 7), (7, 6, 8, 9), (9, 8, 10, 11), (11, 10, 12, 13), (13, 12, 14, 15), (4, 5, 17, 16), (16, 17, 19, 18), (18, 19, 21, 20), (20, 21, 23, 22)])
_uv = me_plane_001.uv_layers.new(name='UVMap')
_uv.uv.foreach_set('vector', [-2.326, 0.9861, -2.326, 0.08551, 3.526, 0.08551, 3.526, 0.9861, 1.978, 0.9861, 1.978, 0.08551, 10.82, 0.08551, 10.82, 0.9861, 1.978, 0.08551, 1.978, 0.9861, 10.83, 0.9861, 10.83, 0.08551, -2.326, 0.08551, -2.326, 0.9861, -14.18, 0.9861, -14.18, 0.08551, 10.83, 0.08551, 10.83, 0.9861, -3.976, 0.9861, -3.976, 0.08551, -3.917, 2.074, -3.917, 2.974, -6.891, 2.873, -6.891, 1.973, -6.891, 2.032, -6.891, 2.932, -12.83, 2.932, -12.83, 2.032, 3.526, 0.9861, 3.526, 0.08551, 15.39, 0.08551, 15.39, 0.9861, 10.82, 0.9861, 10.82, 0.08551, -6.947, 0.08551, -6.947, 0.9861, -6.858, 1.951, -6.858, 1.05, -9.975, 1.183, -9.975, 2.084, -9.936, 2.084, -9.936, 1.183, -12.84, 1.183, -12.84, 2.084])
me_plane_001.materials.append(mat_material_001)
me_plane_001.update()

# ---- objects
ob_light = bpy.data.objects.new('Light', light_light)
ob_grid = bpy.data.objects.new('Grid', me_grid)
ob_grass = bpy.data.objects.new('Grass', me_plane)
ob_grassside = bpy.data.objects.new('GrasSSide', me_plane_001)

# ---- transforms, parenting, visibility, modifiers, constraints
ob_light.location = (4.076, 1.005, 5.904)
ob_light.rotation_euler = (0.6503, 0.05522, 1.866)
ob_light.lock_rotations_4d = False
ob_light.empty_display_type = 'ARROWS'
ob_light.color = (0.0, 0.0, 0.0, 0.0)
ob_light.lineart.crease_threshold = 0.0
ob_grid.location = (0.0, 0.0, 0.0)
ob_grass.location = (-6.012, 0.0, 0.0)
ob_grassside.location = (0.0, 0.0, 0.0)

# ---- collection membership
col_collection.objects.link(ob_light)
col_collection.objects.link(ob_grid)
col_collection.objects.link(ob_grass)
col_collection.objects.link(ob_grassside)

# ---- scene / render settings (as saved in the file)
scene.frame_start = 1; scene.frame_end = 250; scene.frame_set(1)
scene.render.engine = 'BLENDER_EEVEE_NEXT'
bpy.context.view_layer.update()

# ---- added for rendering (the .blend has no active camera): camera
cam_auto = bpy.data.cameras.new('AutoCamera')
cam_auto.lens = 50.0
cam_auto.sensor_width = 36.0
cam_auto.clip_end = 1000.0
ob_auto_camera = bpy.data.objects.new('AutoCamera', cam_auto)
scene.collection.objects.link(ob_auto_camera)
ob_auto_camera.location = (13.6273, -16.3378, 11.8955)
ob_auto_camera.rotation_euler = (1.09748, -7.21219e-08, 0.694738)
scene.camera = ob_auto_camera
bpy.context.view_layer.update()
